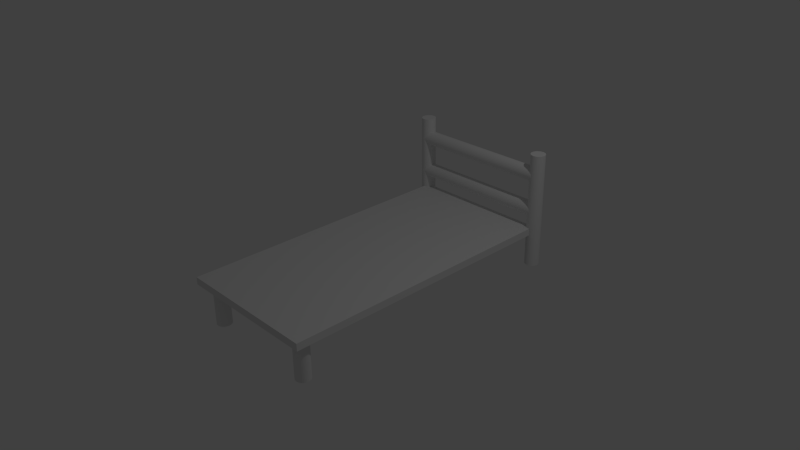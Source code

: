 # Source: Bunk_Bed.blend  (saved by Blender 2.72.0; exported with 4.5.12 LTS)
import bpy
from mathutils import Matrix  # noqa: F401  (used for matrix-valued properties, if any)

bpy.ops.wm.read_factory_settings(use_empty=True)
scene = bpy.context.scene
scene.name = 'Scene'

# ---- collections
col_collection_1 = bpy.data.collections.new('Collection 1'); scene.collection.children.link(col_collection_1)

# ---- materials (node trees are filled in below, after node groups)
mat_material = bpy.data.materials.new('Material')
mat_material.alpha_threshold = 0.0
mat_material.use_transparent_shadow = False
mat_material.roughness = 0.5
mat_material.line_color = (0.0, 0.0, 0.0, 1.0)

# ---- material node trees

# ---- world
world_world = bpy.data.worlds.new('World'); scene.world = world_world
world_world.color = (0.05088, 0.05088, 0.05088)
world_world.use_sun_shadow = False
world_world.sun_shadow_jitter_overblur = 0.0
world_world.cycles.sampling_method = 'MANUAL'
world_world.cycles.sample_map_resolution = 256

# ---- cameras
cam_camera = bpy.data.cameras.new('Camera')
cam_camera.clip_end = 100.0
cam_camera.lens = 35.0
cam_camera.sensor_width = 32.0
cam_camera.sensor_height = 18.0
cam_camera.ortho_scale = 7.314
cam_camera.dof.focus_distance = 0.0
cam_camera.dof.aperture_fstop = 128.0

# ---- lights
light_lamp = bpy.data.lights.new('Lamp', 'POINT')
light_lamp.transmission_factor = 0.0
light_lamp.cutoff_distance = 30.0
light_lamp.energy = 100.0
light_lamp.shadow_buffer_clip_start = 1.001
light_lamp.shadow_soft_size = 0.1
light_lamp.shadow_maximum_resolution = 0.006
light_lamp.use_absolute_resolution = True
light_lamp.cycles.use_multiple_importance_sampling = False

# ---- meshes
me_cylinder_005 = bpy.data.meshes.new('Cylinder.005')
me_cylinder_005.from_pydata([(0.0, 1.0, -1.0), (0.0, 1.0, 1.0), (0.1951, 0.9808, -1.0), (0.1951, 0.9808, 1.0), (0.3827, 0.9239, -1.0), (0.3827, 0.9239, 1.0), (0.5556, 0.8315, -1.0), (0.5556, 0.8315, 1.0), (0.7071, 0.7071, -1.0), (0.7071, 0.7071, 1.0), (0.8315, 0.5556, -1.0), (0.8315, 0.5556, 1.0), (0.9239, 0.3827, -1.0), (0.9239, 0.3827, 1.0), (0.9808, 0.1951, -1.0), (0.9808, 0.1951, 1.0), (1.0, 7.55e-08, -1.0), (1.0, 7.55e-08, 1.0), (0.9808, -0.1951, -1.0), (0.9808, -0.1951, 1.0), (0.9239, -0.3827, -1.0), (0.9239, -0.3827, 1.0), (0.8315, -0.5556, -1.0), (0.8315, -0.5556, 1.0), (0.7071, -0.7071, -1.0), (0.7071, -0.7071, 1.0), (0.5556, -0.8315, -1.0), (0.5556, -0.8315, 1.0), (0.3827, -0.9239, -1.0), (0.3827, -0.9239, 1.0), (0.1951, -0.9808, -1.0), (0.1951, -0.9808, 1.0), (-3.258e-07, -1.0, -1.0), (-3.258e-07, -1.0, 1.0), (-0.1951, -0.9808, -1.0), (-0.1951, -0.9808, 1.0), (-0.3827, -0.9239, -1.0), (-0.3827, -0.9239, 1.0), (-0.5556, -0.8315, -1.0), (-0.5556, -0.8315, 1.0), (-0.7071, -0.7071, -1.0), (-0.7071, -0.7071, 1.0), (-0.8315, -0.5556, -1.0), (-0.8315, -0.5556, 1.0), (-0.9239, -0.3827, -1.0), (-0.9239, -0.3827, 1.0), (-0.9808, -0.1951, -1.0), (-0.9808, -0.1951, 1.0), (-1.0, 9.656e-07, -1.0), (-1.0, 9.656e-07, 1.0), (-0.9808, 0.1951, -1.0), (-0.9808, 0.1951, 1.0), (-0.9239, 0.3827, -1.0), (-0.9239, 0.3827, 1.0), (-0.8315, 0.5556, -1.0), (-0.8315, 0.5556, 1.0), (-0.7071, 0.7071, -1.0), (-0.7071, 0.7071, 1.0), (-0.5556, 0.8315, -1.0), (-0.5556, 0.8315, 1.0), (-0.3827, 0.9239, -1.0), (-0.3827, 0.9239, 1.0), (-0.1951, 0.9808, -1.0), (-0.1951, 0.9808, 1.0), (-20.25, 1.0, 0.625), (-0.2452, 1.0, 0.625), (-20.25, 0.9808, 0.6006), (-0.2452, 0.9808, 0.6006), (-20.25, 0.9239, 0.5772), (-0.2452, 0.9239, 0.5772), (-20.25, 0.8315, 0.5556), (-0.2452, 0.8315, 0.5556), (-20.25, 0.7071, 0.5366), (-0.2452, 0.7071, 0.5366), (-20.25, 0.5556, 0.5211), (-0.2452, 0.5556, 0.5211), (-20.25, 0.3827, 0.5095), (-0.2452, 0.3827, 0.5095), (-20.25, 0.1951, 0.5024), (-0.2452, 0.1951, 0.5024), (-20.25, 7.55e-08, 0.5), (-0.2452, 7.55e-08, 0.5), (-20.25, -0.1951, 0.5024), (-0.2452, -0.1951, 0.5024), (-20.25, -0.3827, 0.5095), (-0.2452, -0.3827, 0.5095), (-20.25, -0.5556, 0.5211), (-0.2452, -0.5556, 0.5211), (-20.25, -0.7071, 0.5366), (-0.2452, -0.7071, 0.5366), (-20.25, -0.8315, 0.5556), (-0.2452, -0.8315, 0.5556), (-20.25, -0.9239, 0.5772), (-0.2452, -0.9239, 0.5772), (-20.25, -0.9808, 0.6006), (-0.2452, -0.9808, 0.6006), (-20.25, -1.0, 0.625), (-0.2452, -1.0, 0.625), (-20.25, -0.9808, 0.6494), (-0.2452, -0.9808, 0.6494), (-20.25, -0.9239, 0.6728), (-0.2452, -0.9239, 0.6728), (-20.25, -0.8315, 0.6944), (-0.2452, -0.8315, 0.6944), (-20.25, -0.7071, 0.7134), (-0.2452, -0.7071, 0.7134), (-20.25, -0.5556, 0.7289), (-0.2452, -0.5556, 0.7289), (-20.25, -0.3827, 0.7405), (-0.2452, -0.3827, 0.7405), (-20.25, -0.1951, 0.7476), (-0.2452, -0.1951, 0.7476), (-20.25, 9.656e-07, 0.75), (-0.2452, 9.656e-07, 0.75), (-20.25, 0.1951, 0.7476), (-0.2452, 0.1951, 0.7476), (-20.25, 0.3827, 0.7405), (-0.2452, 0.3827, 0.7405), (-20.25, 0.5556, 0.7289), (-0.2452, 0.5556, 0.7289), (-20.25, 0.7071, 0.7134), (-0.2452, 0.7071, 0.7134), (-20.25, 0.8315, 0.6944), (-0.2452, 0.8315, 0.6944), (-20.25, 0.9239, 0.6728), (-0.2452, 0.9239, 0.6728), (-20.25, 0.9808, 0.6494), (-0.2452, 0.9808, 0.6494), (-20.0, 1.0, -1.0), (-20.0, 1.0, 1.0), (-19.8, 0.9808, -1.0), (-19.8, 0.9808, 1.0), (-19.62, 0.9239, -1.0), (-19.62, 0.9239, 1.0), (-19.44, 0.8315, -1.0), (-19.44, 0.8315, 1.0), (-19.29, 0.7071, -1.0), (-19.29, 0.7071, 1.0), (-19.17, 0.5556, -1.0), (-19.17, 0.5556, 1.0), (-19.08, 0.3827, -1.0), (-19.08, 0.3827, 1.0), (-19.02, 0.1951, -1.0), (-19.02, 0.1951, 1.0), (-19.0, 7.55e-08, -1.0), (-19.0, 7.55e-08, 1.0), (-19.02, -0.1951, -1.0), (-19.02, -0.1951, 1.0), (-19.08, -0.3827, -1.0), (-19.08, -0.3827, 1.0), (-19.17, -0.5556, -1.0), (-19.17, -0.5556, 1.0), (-19.29, -0.7071, -1.0), (-19.29, -0.7071, 1.0), (-19.44, -0.8315, -1.0), (-19.44, -0.8315, 1.0), (-19.62, -0.9239, -1.0), (-19.62, -0.9239, 1.0), (-19.8, -0.9808, -1.0), (-19.8, -0.9808, 1.0), (-20.0, -1.0, -1.0), (-20.0, -1.0, 1.0), (-20.2, -0.9808, -1.0), (-20.2, -0.9808, 1.0), (-20.38, -0.9239, -1.0), (-20.38, -0.9239, 1.0), (-20.56, -0.8315, -1.0), (-20.56, -0.8315, 1.0), (-20.71, -0.7071, -1.0), (-20.71, -0.7071, 1.0), (-20.83, -0.5556, -1.0), (-20.83, -0.5556, 1.0), (-20.92, -0.3827, -1.0), (-20.92, -0.3827, 1.0), (-20.98, -0.1951, -1.0), (-20.98, -0.1951, 1.0), (-21.0, 9.656e-07, -1.0), (-21.0, 9.656e-07, 1.0), (-20.98, 0.1951, -1.0), (-20.98, 0.1951, 1.0), (-20.92, 0.3827, -1.0), (-20.92, 0.3827, 1.0), (-20.83, 0.5556, -1.0), (-20.83, 0.5556, 1.0), (-20.71, 0.7071, -1.0), (-20.71, 0.7071, 1.0), (-20.56, 0.8315, -1.0), (-20.56, 0.8315, 1.0), (-20.38, 0.9239, -1.0), (-20.38, 0.9239, 1.0), (-20.2, 0.9808, -1.0), (-20.2, 0.9808, 1.0), (-20.25, 1.0, 5.464e-08), (-0.2452, 1.0, -5.464e-08), (-20.25, 0.9808, -0.02439), (-0.2452, 0.9808, -0.02439), (-20.25, 0.9239, -0.04784), (-0.2452, 0.9239, -0.04784), (-20.25, 0.8315, -0.06945), (-0.2452, 0.8315, -0.06945), (-20.25, 0.7071, -0.08839), (-0.2452, 0.7071, -0.08839), (-20.25, 0.5556, -0.1039), (-0.2452, 0.5556, -0.1039), (-20.25, 0.3827, -0.1155), (-0.2452, 0.3827, -0.1155), (-20.25, 0.1951, -0.1226), (-0.2452, 0.1951, -0.1226), (-20.25, 7.55e-08, -0.125), (-0.2452, 7.55e-08, -0.125), (-20.25, -0.1951, -0.1226), (-0.2452, -0.1951, -0.1226), (-20.25, -0.3827, -0.1155), (-0.2452, -0.3827, -0.1155), (-20.25, -0.5556, -0.1039), (-0.2452, -0.5556, -0.1039), (-20.25, -0.7071, -0.08839), (-0.2452, -0.7071, -0.08839), (-20.25, -0.8315, -0.06945), (-0.2452, -0.8315, -0.06945), (-20.25, -0.9239, -0.04784), (-0.2452, -0.9239, -0.04784), (-20.25, -0.9808, -0.02439), (-0.2452, -0.9808, -0.02439), (-20.25, -1.0, 9.537e-08), (-0.2452, -1.0, -1.391e-08), (-20.25, -0.9808, 0.02439), (-0.2452, -0.9808, 0.02439), (-20.25, -0.9239, 0.04784), (-0.2452, -0.9239, 0.04784), (-20.25, -0.8315, 0.06945), (-0.2452, -0.8315, 0.06945), (-20.25, -0.7071, 0.08839), (-0.2452, -0.7071, 0.08839), (-20.25, -0.5556, 0.1039), (-0.2452, -0.5556, 0.1039), (-20.25, -0.3827, 0.1155), (-0.2452, -0.3827, 0.1155), (-20.25, -0.1951, 0.1226), (-0.2452, -0.1951, 0.1226), (-20.25, 9.656e-07, 0.125), (-0.2452, 9.656e-07, 0.125), (-20.25, 0.1951, 0.1226), (-0.2452, 0.1951, 0.1226), (-20.25, 0.3827, 0.1155), (-0.2452, 0.3827, 0.1155), (-20.25, 0.5556, 0.1039), (-0.2452, 0.5556, 0.1039), (-20.25, 0.7071, 0.08839), (-0.2452, 0.7071, 0.08839), (-20.25, 0.8315, 0.06945), (-0.2452, 0.8315, 0.06945), (-20.25, 0.9239, 0.04784), (-0.2452, 0.9239, 0.04784), (-20.25, 0.9808, 0.02439), (-0.2452, 0.9808, 0.02439)], [], [(0, 1, 3, 2), (2, 3, 5, 4), (4, 5, 7, 6), (6, 7, 9, 8), (8, 9, 11, 10), (10, 11, 13, 12), (12, 13, 15, 14), (14, 15, 17, 16), (16, 17, 19, 18), (18, 19, 21, 20), (20, 21, 23, 22), (22, 23, 25, 24), (24, 25, 27, 26), (26, 27, 29, 28), (28, 29, 31, 30), (30, 31, 33, 32), (32, 33, 35, 34), (34, 35, 37, 36), (36, 37, 39, 38), (38, 39, 41, 40), (40, 41, 43, 42), (42, 43, 45, 44), (44, 45, 47, 46), (46, 47, 49, 48), (48, 49, 51, 50), (50, 51, 53, 52), (52, 53, 55, 54), (54, 55, 57, 56), (56, 57, 59, 58), (58, 59, 61, 60), (3, 1, 63, 61, 59, 57, 55, 53, 51, 49, 47, 45, 43, 41, 39, 37, 35, 33, 31, 29, 27, 25, 23, 21, 19, 17, 15, 13, 11, 9, 7, 5), (62, 63, 1, 0), (60, 61, 63, 62), (0, 2, 4, 6, 8, 10, 12, 14, 16, 18, 20, 22, 24, 26, 28, 30, 32, 34, 36, 38, 40, 42, 44, 46, 48, 50, 52, 54, 56, 58, 60, 62), (64, 65, 67, 66), (66, 67, 69, 68), (68, 69, 71, 70), (70, 71, 73, 72), (72, 73, 75, 74), (74, 75, 77, 76), (76, 77, 79, 78), (78, 79, 81, 80), (80, 81, 83, 82), (82, 83, 85, 84), (84, 85, 87, 86), (86, 87, 89, 88), (88, 89, 91, 90), (90, 91, 93, 92), (92, 93, 95, 94), (94, 95, 97, 96), (96, 97, 99, 98), (98, 99, 101, 100), (100, 101, 103, 102), (102, 103, 105, 104), (104, 105, 107, 106), (106, 107, 109, 108), (108, 109, 111, 110), (110, 111, 113, 112), (112, 113, 115, 114), (114, 115, 117, 116), (116, 117, 119, 118), (118, 119, 121, 120), (120, 121, 123, 122), (122, 123, 125, 124), (67, 65, 127, 125, 123, 121, 119, 117, 115, 113, 111, 109, 107, 105, 103, 101, 99, 97, 95, 93, 91, 89, 87, 85, 83, 81, 79, 77, 75, 73, 71, 69), (126, 127, 65, 64), (124, 125, 127, 126), (64, 66, 68, 70, 72, 74, 76, 78, 80, 82, 84, 86, 88, 90, 92, 94, 96, 98, 100, 102, 104, 106, 108, 110, 112, 114, 116, 118, 120, 122, 124, 126), (128, 129, 131, 130), (130, 131, 133, 132), (132, 133, 135, 134), (134, 135, 137, 136), (136, 137, 139, 138), (138, 139, 141, 140), (140, 141, 143, 142), (142, 143, 145, 144), (144, 145, 147, 146), (146, 147, 149, 148), (148, 149, 151, 150), (150, 151, 153, 152), (152, 153, 155, 154), (154, 155, 157, 156), (156, 157, 159, 158), (158, 159, 161, 160), (160, 161, 163, 162), (162, 163, 165, 164), (164, 165, 167, 166), (166, 167, 169, 168), (168, 169, 171, 170), (170, 171, 173, 172), (172, 173, 175, 174), (174, 175, 177, 176), (176, 177, 179, 178), (178, 179, 181, 180), (180, 181, 183, 182), (182, 183, 185, 184), (184, 185, 187, 186), (186, 187, 189, 188), (131, 129, 191, 189, 187, 185, 183, 181, 179, 177, 175, 173, 171, 169, 167, 165, 163, 161, 159, 157, 155, 153, 151, 149, 147, 145, 143, 141, 139, 137, 135, 133), (190, 191, 129, 128), (188, 189, 191, 190), (128, 130, 132, 134, 136, 138, 140, 142, 144, 146, 148, 150, 152, 154, 156, 158, 160, 162, 164, 166, 168, 170, 172, 174, 176, 178, 180, 182, 184, 186, 188, 190), (192, 193, 195, 194), (194, 195, 197, 196), (196, 197, 199, 198), (198, 199, 201, 200), (200, 201, 203, 202), (202, 203, 205, 204), (204, 205, 207, 206), (206, 207, 209, 208), (208, 209, 211, 210), (210, 211, 213, 212), (212, 213, 215, 214), (214, 215, 217, 216), (216, 217, 219, 218), (218, 219, 221, 220), (220, 221, 223, 222), (222, 223, 225, 224), (224, 225, 227, 226), (226, 227, 229, 228), (228, 229, 231, 230), (230, 231, 233, 232), (232, 233, 235, 234), (234, 235, 237, 236), (236, 237, 239, 238), (238, 239, 241, 240), (240, 241, 243, 242), (242, 243, 245, 244), (244, 245, 247, 246), (246, 247, 249, 248), (248, 249, 251, 250), (250, 251, 253, 252), (195, 193, 255, 253, 251, 249, 247, 245, 243, 241, 239, 237, 235, 233, 231, 229, 227, 225, 223, 221, 219, 217, 215, 213, 211, 209, 207, 205, 203, 201, 199, 197), (254, 255, 193, 192), (252, 253, 255, 254), (192, 194, 196, 198, 200, 202, 204, 206, 208, 210, 212, 214, 216, 218, 220, 222, 224, 226, 228, 230, 232, 234, 236, 238, 240, 242, 244, 246, 248, 250, 252, 254)])
me_cylinder_005.use_remesh_preserve_volume = False
me_cylinder_005.use_remesh_preserve_attributes = False
me_cylinder_005.use_mirror_vertex_groups = False
me_cylinder_005.update()
me_cube = bpy.data.meshes.new('Cube')
me_cube.from_pydata([(1.0, 1.0, -1.0), (1.0, -1.0, -1.0), (-1.0, -1.0, -1.0), (-1.0, 1.0, -1.0), (1.0, 1.0, 1.0), (1.0, -1.0, 1.0), (-1.0, -1.0, 1.0), (-1.0, 1.0, 1.0)], [], [(0, 1, 2, 3), (4, 7, 6, 5), (0, 4, 5, 1), (1, 5, 6, 2), (2, 6, 7, 3), (4, 0, 3, 7)])
me_cube.materials.append(mat_material)
me_cube.use_remesh_preserve_volume = False
me_cube.use_remesh_preserve_attributes = False
me_cube.use_mirror_vertex_groups = False
me_cube.update()
me_cylinder_000 = bpy.data.meshes.new('Cylinder.000')
me_cylinder_000.from_pydata([(0.0, 1.0, -1.0), (0.0, 1.0, 1.0), (0.1951, 0.9808, -1.0), (0.1951, 0.9808, 1.0), (0.3827, 0.9239, -1.0), (0.3827, 0.9239, 1.0), (0.5556, 0.8315, -1.0), (0.5556, 0.8315, 1.0), (0.7071, 0.7071, -1.0), (0.7071, 0.7071, 1.0), (0.8315, 0.5556, -1.0), (0.8315, 0.5556, 1.0), (0.9239, 0.3827, -1.0), (0.9239, 0.3827, 1.0), (0.9808, 0.1951, -1.0), (0.9808, 0.1951, 1.0), (1.0, 7.55e-08, -1.0), (1.0, 7.55e-08, 1.0), (0.9808, -0.1951, -1.0), (0.9808, -0.1951, 1.0), (0.9239, -0.3827, -1.0), (0.9239, -0.3827, 1.0), (0.8315, -0.5556, -1.0), (0.8315, -0.5556, 1.0), (0.7071, -0.7071, -1.0), (0.7071, -0.7071, 1.0), (0.5556, -0.8315, -1.0), (0.5556, -0.8315, 1.0), (0.3827, -0.9239, -1.0), (0.3827, -0.9239, 1.0), (0.1951, -0.9808, -1.0), (0.1951, -0.9808, 1.0), (-3.258e-07, -1.0, -1.0), (-3.258e-07, -1.0, 1.0), (-0.1951, -0.9808, -1.0), (-0.1951, -0.9808, 1.0), (-0.3827, -0.9239, -1.0), (-0.3827, -0.9239, 1.0), (-0.5556, -0.8315, -1.0), (-0.5556, -0.8315, 1.0), (-0.7071, -0.7071, -1.0), (-0.7071, -0.7071, 1.0), (-0.8315, -0.5556, -1.0), (-0.8315, -0.5556, 1.0), (-0.9239, -0.3827, -1.0), (-0.9239, -0.3827, 1.0), (-0.9808, -0.1951, -1.0), (-0.9808, -0.1951, 1.0), (-1.0, 9.656e-07, -1.0), (-1.0, 9.656e-07, 1.0), (-0.9808, 0.1951, -1.0), (-0.9808, 0.1951, 1.0), (-0.9239, 0.3827, -1.0), (-0.9239, 0.3827, 1.0), (-0.8315, 0.5556, -1.0), (-0.8315, 0.5556, 1.0), (-0.7071, 0.7071, -1.0), (-0.7071, 0.7071, 1.0), (-0.5556, 0.8315, -1.0), (-0.5556, 0.8315, 1.0), (-0.3827, 0.9239, -1.0), (-0.3827, 0.9239, 1.0), (-0.1951, 0.9808, -1.0), (-0.1951, 0.9808, 1.0)], [], [(0, 1, 3, 2), (2, 3, 5, 4), (4, 5, 7, 6), (6, 7, 9, 8), (8, 9, 11, 10), (10, 11, 13, 12), (12, 13, 15, 14), (14, 15, 17, 16), (16, 17, 19, 18), (18, 19, 21, 20), (20, 21, 23, 22), (22, 23, 25, 24), (24, 25, 27, 26), (26, 27, 29, 28), (28, 29, 31, 30), (30, 31, 33, 32), (32, 33, 35, 34), (34, 35, 37, 36), (36, 37, 39, 38), (38, 39, 41, 40), (40, 41, 43, 42), (42, 43, 45, 44), (44, 45, 47, 46), (46, 47, 49, 48), (48, 49, 51, 50), (50, 51, 53, 52), (52, 53, 55, 54), (54, 55, 57, 56), (56, 57, 59, 58), (58, 59, 61, 60), (3, 1, 63, 61, 59, 57, 55, 53, 51, 49, 47, 45, 43, 41, 39, 37, 35, 33, 31, 29, 27, 25, 23, 21, 19, 17, 15, 13, 11, 9, 7, 5), (62, 63, 1, 0), (60, 61, 63, 62), (0, 2, 4, 6, 8, 10, 12, 14, 16, 18, 20, 22, 24, 26, 28, 30, 32, 34, 36, 38, 40, 42, 44, 46, 48, 50, 52, 54, 56, 58, 60, 62)])
me_cylinder_000.use_remesh_preserve_volume = False
me_cylinder_000.use_remesh_preserve_attributes = False
me_cylinder_000.use_mirror_vertex_groups = False
me_cylinder_000.update()
me_cylinder_001 = bpy.data.meshes.new('Cylinder.001')
me_cylinder_001.from_pydata([(0.0, 1.0, -1.0), (0.0, 1.0, 1.0), (0.1951, 0.9808, -1.0), (0.1951, 0.9808, 1.0), (0.3827, 0.9239, -1.0), (0.3827, 0.9239, 1.0), (0.5556, 0.8315, -1.0), (0.5556, 0.8315, 1.0), (0.7071, 0.7071, -1.0), (0.7071, 0.7071, 1.0), (0.8315, 0.5556, -1.0), (0.8315, 0.5556, 1.0), (0.9239, 0.3827, -1.0), (0.9239, 0.3827, 1.0), (0.9808, 0.1951, -1.0), (0.9808, 0.1951, 1.0), (1.0, 7.55e-08, -1.0), (1.0, 7.55e-08, 1.0), (0.9808, -0.1951, -1.0), (0.9808, -0.1951, 1.0), (0.9239, -0.3827, -1.0), (0.9239, -0.3827, 1.0), (0.8315, -0.5556, -1.0), (0.8315, -0.5556, 1.0), (0.7071, -0.7071, -1.0), (0.7071, -0.7071, 1.0), (0.5556, -0.8315, -1.0), (0.5556, -0.8315, 1.0), (0.3827, -0.9239, -1.0), (0.3827, -0.9239, 1.0), (0.1951, -0.9808, -1.0), (0.1951, -0.9808, 1.0), (-3.258e-07, -1.0, -1.0), (-3.258e-07, -1.0, 1.0), (-0.1951, -0.9808, -1.0), (-0.1951, -0.9808, 1.0), (-0.3827, -0.9239, -1.0), (-0.3827, -0.9239, 1.0), (-0.5556, -0.8315, -1.0), (-0.5556, -0.8315, 1.0), (-0.7071, -0.7071, -1.0), (-0.7071, -0.7071, 1.0), (-0.8315, -0.5556, -1.0), (-0.8315, -0.5556, 1.0), (-0.9239, -0.3827, -1.0), (-0.9239, -0.3827, 1.0), (-0.9808, -0.1951, -1.0), (-0.9808, -0.1951, 1.0), (-1.0, 9.656e-07, -1.0), (-1.0, 9.656e-07, 1.0), (-0.9808, 0.1951, -1.0), (-0.9808, 0.1951, 1.0), (-0.9239, 0.3827, -1.0), (-0.9239, 0.3827, 1.0), (-0.8315, 0.5556, -1.0), (-0.8315, 0.5556, 1.0), (-0.7071, 0.7071, -1.0), (-0.7071, 0.7071, 1.0), (-0.5556, 0.8315, -1.0), (-0.5556, 0.8315, 1.0), (-0.3827, 0.9239, -1.0), (-0.3827, 0.9239, 1.0), (-0.1951, 0.9808, -1.0), (-0.1951, 0.9808, 1.0)], [], [(0, 1, 3, 2), (2, 3, 5, 4), (4, 5, 7, 6), (6, 7, 9, 8), (8, 9, 11, 10), (10, 11, 13, 12), (12, 13, 15, 14), (14, 15, 17, 16), (16, 17, 19, 18), (18, 19, 21, 20), (20, 21, 23, 22), (22, 23, 25, 24), (24, 25, 27, 26), (26, 27, 29, 28), (28, 29, 31, 30), (30, 31, 33, 32), (32, 33, 35, 34), (34, 35, 37, 36), (36, 37, 39, 38), (38, 39, 41, 40), (40, 41, 43, 42), (42, 43, 45, 44), (44, 45, 47, 46), (46, 47, 49, 48), (48, 49, 51, 50), (50, 51, 53, 52), (52, 53, 55, 54), (54, 55, 57, 56), (56, 57, 59, 58), (58, 59, 61, 60), (3, 1, 63, 61, 59, 57, 55, 53, 51, 49, 47, 45, 43, 41, 39, 37, 35, 33, 31, 29, 27, 25, 23, 21, 19, 17, 15, 13, 11, 9, 7, 5), (62, 63, 1, 0), (60, 61, 63, 62), (0, 2, 4, 6, 8, 10, 12, 14, 16, 18, 20, 22, 24, 26, 28, 30, 32, 34, 36, 38, 40, 42, 44, 46, 48, 50, 52, 54, 56, 58, 60, 62)])
me_cylinder_001.use_remesh_preserve_volume = False
me_cylinder_001.use_remesh_preserve_attributes = False
me_cylinder_001.use_mirror_vertex_groups = False
me_cylinder_001.update()

# ---- objects
ob_cylinder = bpy.data.objects.new('Cylinder', me_cylinder_005)
ob_cube = bpy.data.objects.new('Cube', me_cube)
ob_lamp = bpy.data.objects.new('Lamp', light_lamp)
ob_camera = bpy.data.objects.new('Camera', cam_camera)
ob_cylinder_001 = bpy.data.objects.new('Cylinder.001', me_cylinder_000)
ob_cylinder_002 = bpy.data.objects.new('Cylinder.002', me_cylinder_001)

# ---- transforms, parenting, visibility, modifiers, constraints
ob_cylinder.location = (1.0, 2.0, 0.3)
ob_cylinder.scale = (0.1, 0.1, 0.8)
ob_cylinder.lineart.crease_threshold = 0.0
ob_cube.location = (0.0, 0.0, 0.0)
ob_cube.scale = (1.0, 2.0, 0.05)
ob_cube.lock_rotations_4d = False
ob_cube.empty_display_type = 'ARROWS'
ob_cube.lineart.crease_threshold = 0.0
ob_lamp.location = (4.076, 1.005, 5.904)
ob_lamp.rotation_euler = (0.6503, 0.05522, 1.866)
ob_lamp.lock_rotations_4d = False
ob_lamp.empty_display_type = 'ARROWS'
ob_lamp.color = (0.0, 0.0, 0.0, 0.0)
ob_lamp.lineart.crease_threshold = 0.0
ob_camera.location = (7.481, -6.508, 5.344)
ob_camera.rotation_euler = (1.109, 0.01082, 0.8149)
ob_camera.lock_rotations_4d = False
ob_camera.empty_display_type = 'ARROWS'
ob_camera.color = (0.0, 0.0, 0.0, 0.0)
ob_camera.display_type = 'WIRE'
ob_camera.lineart.crease_threshold = 0.0
ob_cylinder_001.location = (0.8, -1.8, -0.3)
ob_cylinder_001.scale = (0.1, 0.1, 0.3)
ob_cylinder_001.lineart.crease_threshold = 0.0
ob_cylinder_002.location = (-0.8, -1.8, -0.3)
ob_cylinder_002.scale = (0.1, 0.1, 0.3)
ob_cylinder_002.lineart.crease_threshold = 0.0

# ---- collection membership
col_collection_1.objects.link(ob_cylinder)
col_collection_1.objects.link(ob_cube)
col_collection_1.objects.link(ob_lamp)
col_collection_1.objects.link(ob_camera)
col_collection_1.objects.link(ob_cylinder_001)
col_collection_1.objects.link(ob_cylinder_002)

# ---- scene / render settings (as saved in the file)
scene.camera = ob_camera
scene.frame_start = 1; scene.frame_end = 250; scene.frame_set(1)
scene.render.engine = 'BLENDER_EEVEE_NEXT'
scene.render.resolution_percentage = 50
scene.render.dither_intensity = 0.0
scene.cycles.use_denoising = False
scene.cycles.samples = 10
scene.cycles.sampling_pattern = 'TABULATED_SOBOL'
scene.cycles.light_sampling_threshold = 0.0
scene.cycles.use_adaptive_sampling = False
scene.cycles.use_light_tree = False
scene.cycles.blur_glossy = 0.0
scene.cycles.pixel_filter_type = 'GAUSSIAN'
scene.cycles.sample_clamp_indirect = 0.0
scene.view_settings.view_transform = 'Standard'
bpy.context.view_layer.update()
